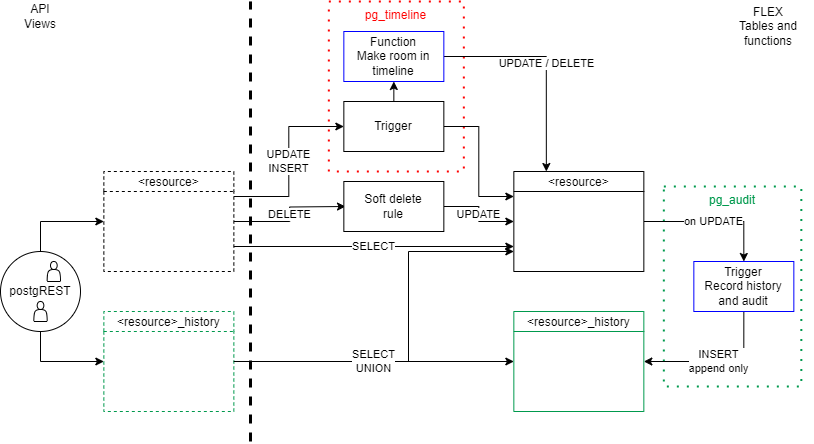

The diagram above was exported from draw.io. Its source (the exported page's mxGraphModel, read from the mxfile embedded in the PNG):
<mxGraphModel dx="976" dy="907" grid="1" gridSize="10" guides="1" tooltips="1" connect="1" arrows="1" fold="1" page="1" pageScale="1" pageWidth="827" pageHeight="1169" math="0" shadow="0">
  <root>
    <mxCell id="0" />
    <mxCell id="1" parent="0" />
    <mxCell id="SLrtYVzuduIZfk30jbZ9-26" value="pg_audit" style="html=1;dashed=1;whiteSpace=wrap;fillColor=none;dashPattern=1 4;strokeColor=#00994D;verticalAlign=top;strokeWidth=2;fontColor=#00994D;" parent="1" vertex="1">
      <mxGeometry x="670.34" y="195" width="137.5" height="200" as="geometry" />
    </mxCell>
    <mxCell id="SLrtYVzuduIZfk30jbZ9-25" value="pg_timeline" style="html=1;dashed=1;whiteSpace=wrap;fillColor=none;dashPattern=1 4;strokeColor=#ff0000;verticalAlign=top;strokeWidth=2;fontColor=#ff0000;" parent="1" vertex="1">
      <mxGeometry x="335.34000000000003" y="10" width="135" height="170" as="geometry" />
    </mxCell>
    <mxCell id="SLrtYVzuduIZfk30jbZ9-10" value="DELETE" style="edgeStyle=orthogonalEdgeStyle;rounded=0;orthogonalLoop=1;jettySize=auto;html=1;exitX=1;exitY=0.5;exitDx=0;exitDy=0;" parent="1" source="SLrtYVzuduIZfk30jbZ9-1" edge="1">
      <mxGeometry relative="1" as="geometry">
        <mxPoint x="352" y="215" as="targetPoint" />
      </mxGeometry>
    </mxCell>
    <mxCell id="SLrtYVzuduIZfk30jbZ9-12" value="UPDATE&lt;div&gt;INSERT&lt;/div&gt;" style="edgeStyle=orthogonalEdgeStyle;rounded=0;orthogonalLoop=1;jettySize=auto;html=1;exitX=1;exitY=0.25;exitDx=0;exitDy=0;entryX=0;entryY=0.5;entryDx=0;entryDy=0;" parent="1" source="SLrtYVzuduIZfk30jbZ9-1" target="SLrtYVzuduIZfk30jbZ9-11" edge="1">
      <mxGeometry relative="1" as="geometry" />
    </mxCell>
    <mxCell id="SLrtYVzuduIZfk30jbZ9-1" value="&lt;resource&gt;" style="swimlane;fontStyle=0;childLayout=stackLayout;horizontal=1;startSize=20;fillColor=#ffffff;horizontalStack=0;resizeParent=1;resizeParentMax=0;resizeLast=0;collapsible=0;marginBottom=0;swimlaneFillColor=#ffffff;dashed=1;" parent="1" vertex="1">
      <mxGeometry x="110.34" y="180" width="130" height="100" as="geometry" />
    </mxCell>
    <mxCell id="SLrtYVzuduIZfk30jbZ9-2" value="&lt;resource&gt;_history" style="swimlane;fontStyle=0;childLayout=stackLayout;horizontal=1;startSize=20;fillColor=#ffffff;horizontalStack=0;resizeParent=1;resizeParentMax=0;resizeLast=0;collapsible=0;marginBottom=0;swimlaneFillColor=#ffffff;dashed=1;strokeColor=#00994D;" parent="1" vertex="1">
      <mxGeometry x="110.34" y="320" width="130" height="100" as="geometry" />
    </mxCell>
    <mxCell id="SLrtYVzuduIZfk30jbZ9-7" style="edgeStyle=orthogonalEdgeStyle;rounded=0;orthogonalLoop=1;jettySize=auto;html=1;entryX=1;entryY=0.5;entryDx=0;entryDy=0;exitX=1;exitY=0.5;exitDx=0;exitDy=0;" parent="1" source="SLrtYVzuduIZfk30jbZ9-2" edge="1">
      <mxGeometry relative="1" as="geometry">
        <Array as="points">
          <mxPoint x="415" y="370" />
          <mxPoint x="415" y="260" />
        </Array>
        <mxPoint x="520.34" y="260" as="targetPoint" />
      </mxGeometry>
    </mxCell>
    <mxCell id="SLrtYVzuduIZfk30jbZ9-14" value="SELECT" style="edgeStyle=orthogonalEdgeStyle;rounded=0;orthogonalLoop=1;jettySize=auto;html=1;exitX=1;exitY=0.75;exitDx=0;exitDy=0;entryX=0;entryY=0.75;entryDx=0;entryDy=0;" parent="1" source="SLrtYVzuduIZfk30jbZ9-1" target="SLrtYVzuduIZfk30jbZ9-3" edge="1">
      <mxGeometry relative="1" as="geometry" />
    </mxCell>
    <mxCell id="SLrtYVzuduIZfk30jbZ9-16" value="on UPDATE" style="edgeStyle=orthogonalEdgeStyle;rounded=0;orthogonalLoop=1;jettySize=auto;html=1;exitX=1;exitY=0.5;exitDx=0;exitDy=0;entryX=0.5;entryY=0;entryDx=0;entryDy=0;" parent="1" source="SLrtYVzuduIZfk30jbZ9-3" target="SLrtYVzuduIZfk30jbZ9-15" edge="1">
      <mxGeometry relative="1" as="geometry" />
    </mxCell>
    <mxCell id="SLrtYVzuduIZfk30jbZ9-3" value="&lt;resource&gt;" style="swimlane;fontStyle=0;childLayout=stackLayout;horizontal=1;startSize=20;fillColor=#ffffff;horizontalStack=0;resizeParent=1;resizeParentMax=0;resizeLast=0;collapsible=0;marginBottom=0;swimlaneFillColor=#ffffff;" parent="1" vertex="1">
      <mxGeometry x="520.34" y="180" width="130" height="100" as="geometry" />
    </mxCell>
    <mxCell id="SLrtYVzuduIZfk30jbZ9-8" value="SELECT&lt;div&gt;UNION&lt;/div&gt;" style="edgeStyle=orthogonalEdgeStyle;rounded=0;orthogonalLoop=1;jettySize=auto;html=1;exitX=1;exitY=0.5;exitDx=0;exitDy=0;entryX=0;entryY=0.5;entryDx=0;entryDy=0;" parent="1" source="SLrtYVzuduIZfk30jbZ9-2" target="SLrtYVzuduIZfk30jbZ9-4" edge="1">
      <mxGeometry relative="1" as="geometry">
        <mxPoint x="310.34000000000003" y="370" as="sourcePoint" />
      </mxGeometry>
    </mxCell>
    <mxCell id="SLrtYVzuduIZfk30jbZ9-4" value="&lt;resource&gt;_history" style="swimlane;fontStyle=0;childLayout=stackLayout;horizontal=1;startSize=20;fillColor=#ffffff;horizontalStack=0;resizeParent=1;resizeParentMax=0;resizeLast=0;collapsible=0;marginBottom=0;swimlaneFillColor=#ffffff;strokeColor=#00994D;" parent="1" vertex="1">
      <mxGeometry x="520.34" y="320" width="130" height="100" as="geometry" />
    </mxCell>
    <mxCell id="SLrtYVzuduIZfk30jbZ9-13" style="edgeStyle=orthogonalEdgeStyle;rounded=0;orthogonalLoop=1;jettySize=auto;html=1;exitX=1;exitY=0.5;exitDx=0;exitDy=0;entryX=0;entryY=0.25;entryDx=0;entryDy=0;" parent="1" source="SLrtYVzuduIZfk30jbZ9-11" target="SLrtYVzuduIZfk30jbZ9-3" edge="1">
      <mxGeometry relative="1" as="geometry" />
    </mxCell>
    <mxCell id="SLrtYVzuduIZfk30jbZ9-19" style="edgeStyle=orthogonalEdgeStyle;rounded=0;orthogonalLoop=1;jettySize=auto;html=1;exitX=0.5;exitY=0;exitDx=0;exitDy=0;entryX=0.5;entryY=1;entryDx=0;entryDy=0;" parent="1" source="SLrtYVzuduIZfk30jbZ9-11" target="SLrtYVzuduIZfk30jbZ9-18" edge="1">
      <mxGeometry relative="1" as="geometry" />
    </mxCell>
    <mxCell id="SLrtYVzuduIZfk30jbZ9-11" value="&lt;div&gt;Trigger&lt;/div&gt;" style="html=1;dashed=0;whiteSpace=wrap;" parent="1" vertex="1">
      <mxGeometry x="350.34000000000003" y="110" width="100" height="50" as="geometry" />
    </mxCell>
    <mxCell id="SLrtYVzuduIZfk30jbZ9-17" value="INSERT&lt;div&gt;append only&lt;/div&gt;" style="edgeStyle=orthogonalEdgeStyle;rounded=0;orthogonalLoop=1;jettySize=auto;html=1;exitX=0.5;exitY=1;exitDx=0;exitDy=0;entryX=1;entryY=0.5;entryDx=0;entryDy=0;" parent="1" source="SLrtYVzuduIZfk30jbZ9-15" target="SLrtYVzuduIZfk30jbZ9-4" edge="1">
      <mxGeometry relative="1" as="geometry" />
    </mxCell>
    <mxCell id="SLrtYVzuduIZfk30jbZ9-15" value="&lt;div&gt;Trigger&lt;/div&gt;Record history and audit" style="html=1;dashed=0;whiteSpace=wrap;strokeColor=#0000FF;" parent="1" vertex="1">
      <mxGeometry x="700.34" y="270" width="100" height="50" as="geometry" />
    </mxCell>
    <mxCell id="SLrtYVzuduIZfk30jbZ9-20" value="UPDATE / DELETE" style="edgeStyle=orthogonalEdgeStyle;rounded=0;orthogonalLoop=1;jettySize=auto;html=1;exitX=1;exitY=0.5;exitDx=0;exitDy=0;entryX=0.25;entryY=0;entryDx=0;entryDy=0;" parent="1" source="SLrtYVzuduIZfk30jbZ9-18" target="SLrtYVzuduIZfk30jbZ9-3" edge="1">
      <mxGeometry relative="1" as="geometry" />
    </mxCell>
    <mxCell id="SLrtYVzuduIZfk30jbZ9-18" value="Function&lt;div&gt;Make room in timeline&lt;/div&gt;" style="html=1;dashed=0;whiteSpace=wrap;strokeColor=#0000FF;" parent="1" vertex="1">
      <mxGeometry x="350.34000000000003" y="40" width="100" height="50" as="geometry" />
    </mxCell>
    <mxCell id="SLrtYVzuduIZfk30jbZ9-21" value="" style="endArrow=none;dashed=1;html=1;rounded=0;strokeWidth=3;" parent="1" edge="1">
      <mxGeometry width="50" height="50" relative="1" as="geometry">
        <mxPoint x="257" y="450" as="sourcePoint" />
        <mxPoint x="257" y="10" as="targetPoint" />
      </mxGeometry>
    </mxCell>
    <mxCell id="SLrtYVzuduIZfk30jbZ9-22" value="API&lt;div&gt;Views&lt;/div&gt;" style="text;html=1;align=center;verticalAlign=middle;whiteSpace=wrap;rounded=0;" parent="1" vertex="1">
      <mxGeometry x="17" y="10" width="60" height="30" as="geometry" />
    </mxCell>
    <mxCell id="SLrtYVzuduIZfk30jbZ9-23" value="FLEX&lt;div&gt;Tables and functions&lt;/div&gt;" style="text;html=1;align=center;verticalAlign=middle;whiteSpace=wrap;rounded=0;" parent="1" vertex="1">
      <mxGeometry x="730" y="20" width="90" height="30" as="geometry" />
    </mxCell>
    <mxCell id="SLrtYVzuduIZfk30jbZ9-29" style="edgeStyle=orthogonalEdgeStyle;rounded=0;orthogonalLoop=1;jettySize=auto;html=1;exitX=0.5;exitY=0;exitDx=0;exitDy=0;entryX=0;entryY=0.5;entryDx=0;entryDy=0;" parent="1" source="SLrtYVzuduIZfk30jbZ9-28" target="SLrtYVzuduIZfk30jbZ9-1" edge="1">
      <mxGeometry relative="1" as="geometry" />
    </mxCell>
    <mxCell id="SLrtYVzuduIZfk30jbZ9-30" style="edgeStyle=orthogonalEdgeStyle;rounded=0;orthogonalLoop=1;jettySize=auto;html=1;exitX=0.5;exitY=1;exitDx=0;exitDy=0;entryX=0;entryY=0.5;entryDx=0;entryDy=0;" parent="1" source="SLrtYVzuduIZfk30jbZ9-28" target="SLrtYVzuduIZfk30jbZ9-2" edge="1">
      <mxGeometry relative="1" as="geometry" />
    </mxCell>
    <mxCell id="SLrtYVzuduIZfk30jbZ9-28" value="postgREST" style="ellipse;whiteSpace=wrap;html=1;aspect=fixed;" parent="1" vertex="1">
      <mxGeometry x="7" y="260" width="80" height="80" as="geometry" />
    </mxCell>
    <mxCell id="SLrtYVzuduIZfk30jbZ9-31" value="" style="shape=actor;whiteSpace=wrap;html=1;" parent="1" vertex="1">
      <mxGeometry x="40.34" y="310" width="13.33" height="20" as="geometry" />
    </mxCell>
    <mxCell id="SLrtYVzuduIZfk30jbZ9-32" value="" style="shape=actor;whiteSpace=wrap;html=1;" parent="1" vertex="1">
      <mxGeometry x="53.67" y="270" width="13.33" height="20" as="geometry" />
    </mxCell>
    <mxCell id="jYPsYttS6vVRKc6NHf18-3" value="UPDATE" style="edgeStyle=orthogonalEdgeStyle;rounded=0;orthogonalLoop=1;jettySize=auto;html=1;exitX=1;exitY=0.5;exitDx=0;exitDy=0;entryX=0;entryY=0.5;entryDx=0;entryDy=0;" parent="1" source="jYPsYttS6vVRKc6NHf18-2" target="SLrtYVzuduIZfk30jbZ9-3" edge="1">
      <mxGeometry relative="1" as="geometry" />
    </mxCell>
    <mxCell id="jYPsYttS6vVRKc6NHf18-2" value="&lt;div&gt;Soft delete&lt;/div&gt;&lt;div&gt;rule&lt;/div&gt;" style="html=1;dashed=0;whiteSpace=wrap;" parent="1" vertex="1">
      <mxGeometry x="350.34000000000003" y="190" width="100" height="50" as="geometry" />
    </mxCell>
  </root>
</mxGraphModel>